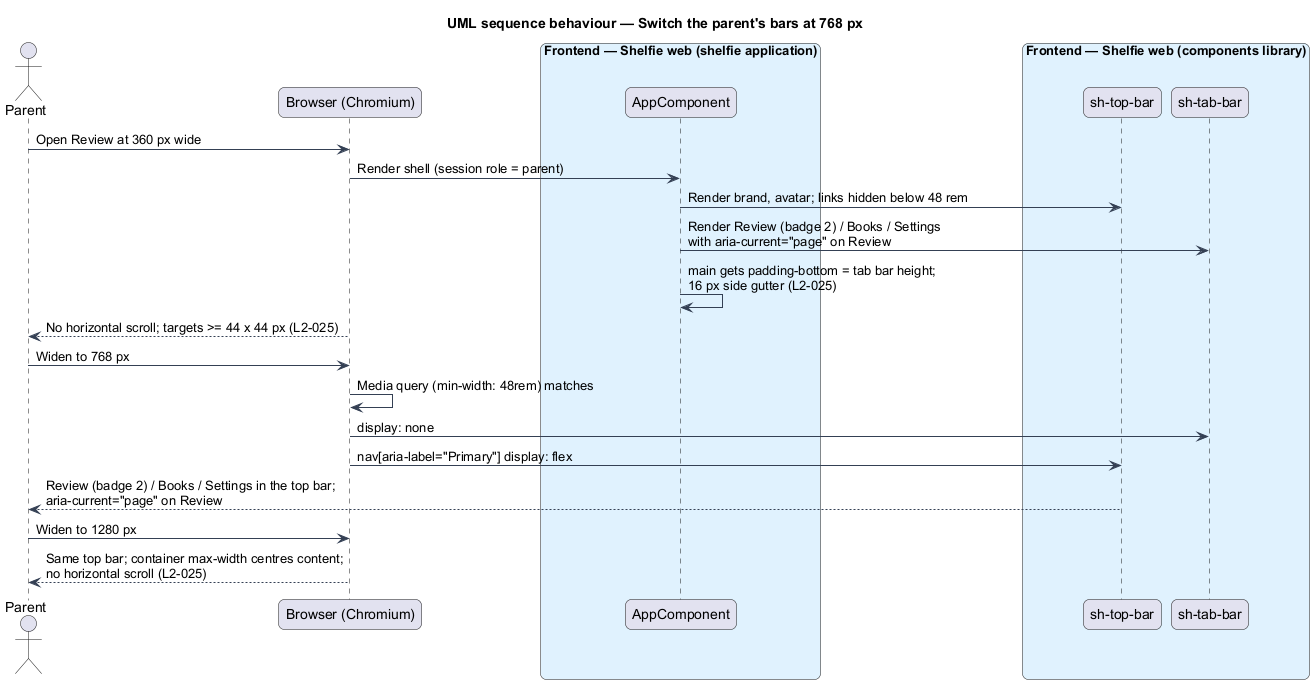

The diagram above was rendered by PlantUML. Its source (embedded in the PNG):
@startuml
title UML sequence behaviour — Switch the parent's bars at 768 px
skinparam backgroundColor #FFFFFF
skinparam shadowing false
skinparam roundcorner 12
skinparam defaultFontName Arial
skinparam ArrowColor #344054
skinparam rectangle {
  BorderColor #344054
  FontColor #101828
}
skinparam package {
  BorderColor #667085
  FontColor #101828
  BackgroundColor #F9FAFB
}
actor "Parent" as user
participant "Browser (Chromium)" as browser
box "Frontend — Shelfie web (shelfie application)" #E0F2FE
  participant "AppComponent" as app
end box
box "Frontend — Shelfie web (components library)" #E0F2FE
  participant "sh-top-bar" as topBar
  participant "sh-tab-bar" as tabBar
end box

user -> browser : Open Review at 360 px wide
browser -> app : Render shell (session role = parent)
app -> topBar : Render brand, avatar; links hidden below 48 rem
app -> tabBar : Render Review (badge 2) / Books / Settings\nwith aria-current="page" on Review
app -> app : main gets padding-bottom = tab bar height;\n16 px side gutter (L2-025)
browser --> user : No horizontal scroll; targets >= 44 x 44 px (L2-025)
user -> browser : Widen to 768 px
browser -> browser : Media query (min-width: 48rem) matches
browser -> tabBar : display: none
browser -> topBar : nav[aria-label="Primary"] display: flex
topBar --> user : Review (badge 2) / Books / Settings in the top bar;\naria-current="page" on Review
user -> browser : Widen to 1280 px
browser --> user : Same top bar; container max-width centres content;\nno horizontal scroll (L2-025)
@enduml